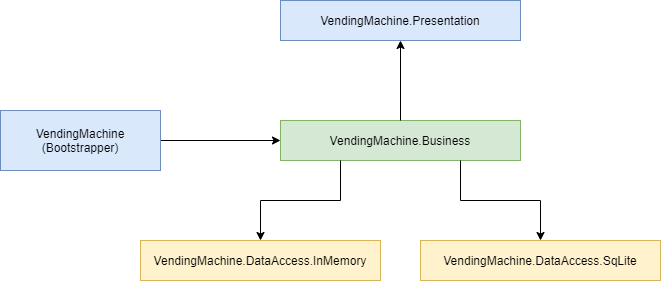

The diagram above was exported from draw.io. Its source (the exported page's mxGraphModel, read from the mxfile embedded in the PNG):
<mxGraphModel dx="1822" dy="822" grid="1" gridSize="10" guides="1" tooltips="1" connect="1" arrows="1" fold="1" page="0" pageScale="1" pageWidth="1169" pageHeight="827" math="0" shadow="0">
  <root>
    <mxCell id="0" />
    <mxCell id="1" parent="0" />
    <mxCell id="0yOCmOFRD6b-2_Dxbl-p-1" style="edgeStyle=orthogonalEdgeStyle;rounded=0;orthogonalLoop=1;jettySize=auto;html=1;entryX=0;entryY=0.5;entryDx=0;entryDy=0;strokeColor=#000000;" parent="1" source="0yOCmOFRD6b-2_Dxbl-p-4" target="0yOCmOFRD6b-2_Dxbl-p-5" edge="1">
      <mxGeometry relative="1" as="geometry" />
    </mxCell>
    <mxCell id="0yOCmOFRD6b-2_Dxbl-p-4" value="&lt;div&gt;VendingMachine&lt;/div&gt;&lt;div&gt;(Bootstrapper)&lt;/div&gt;" style="rounded=0;whiteSpace=wrap;html=1;fillColor=#dae8fc;strokeColor=#6c8ebf;" parent="1" vertex="1">
      <mxGeometry x="-240" y="230" width="160" height="60" as="geometry" />
    </mxCell>
    <mxCell id="0yOCmOFRD6b-2_Dxbl-p-5" value="VendingMachine.Business" style="rounded=0;whiteSpace=wrap;html=1;fillColor=#d5e8d4;strokeColor=#82b366;" parent="1" vertex="1">
      <mxGeometry x="40" y="240" width="240" height="40" as="geometry" />
    </mxCell>
    <mxCell id="0yOCmOFRD6b-2_Dxbl-p-6" style="edgeStyle=orthogonalEdgeStyle;rounded=0;orthogonalLoop=1;jettySize=auto;html=1;exitX=0.25;exitY=1;exitDx=0;exitDy=0;entryX=0.5;entryY=0;entryDx=0;entryDy=0;" parent="1" source="0yOCmOFRD6b-2_Dxbl-p-5" target="0yOCmOFRD6b-2_Dxbl-p-7" edge="1">
      <mxGeometry relative="1" as="geometry">
        <mxPoint x="160" y="350" as="targetPoint" />
      </mxGeometry>
    </mxCell>
    <mxCell id="0yOCmOFRD6b-2_Dxbl-p-7" value="VendingMachine.DataAccess.InMemory" style="rounded=0;whiteSpace=wrap;html=1;fillColor=#fff2cc;strokeColor=#d6b656;" parent="1" vertex="1">
      <mxGeometry x="-100" y="360" width="240" height="40" as="geometry" />
    </mxCell>
    <mxCell id="0yOCmOFRD6b-2_Dxbl-p-8" style="edgeStyle=orthogonalEdgeStyle;rounded=0;orthogonalLoop=1;jettySize=auto;html=1;entryX=0.5;entryY=1;entryDx=0;entryDy=0;exitX=0.5;exitY=0;exitDx=0;exitDy=0;" parent="1" source="0yOCmOFRD6b-2_Dxbl-p-5" target="0yOCmOFRD6b-2_Dxbl-p-9" edge="1">
      <mxGeometry relative="1" as="geometry">
        <mxPoint x="230" y="190" as="sourcePoint" />
      </mxGeometry>
    </mxCell>
    <mxCell id="0yOCmOFRD6b-2_Dxbl-p-9" value="VendingMachine.Presentation" style="rounded=0;whiteSpace=wrap;html=1;fillColor=#dae8fc;strokeColor=#6c8ebf;" parent="1" vertex="1">
      <mxGeometry x="40" y="120" width="240" height="40" as="geometry" />
    </mxCell>
    <mxCell id="0cPOBsFevNABVUbYiqdU-1" value="VendingMachine.DataAccess.SqLite" style="rounded=0;whiteSpace=wrap;html=1;fillColor=#fff2cc;strokeColor=#d6b656;" vertex="1" parent="1">
      <mxGeometry x="180" y="360" width="240" height="40" as="geometry" />
    </mxCell>
    <mxCell id="0cPOBsFevNABVUbYiqdU-2" style="edgeStyle=orthogonalEdgeStyle;rounded=0;orthogonalLoop=1;jettySize=auto;html=1;exitX=0.75;exitY=1;exitDx=0;exitDy=0;entryX=0.5;entryY=0;entryDx=0;entryDy=0;" edge="1" parent="1" source="0yOCmOFRD6b-2_Dxbl-p-5" target="0cPOBsFevNABVUbYiqdU-1">
      <mxGeometry relative="1" as="geometry">
        <mxPoint x="10" y="370" as="targetPoint" />
        <mxPoint x="110" y="290" as="sourcePoint" />
      </mxGeometry>
    </mxCell>
  </root>
</mxGraphModel>